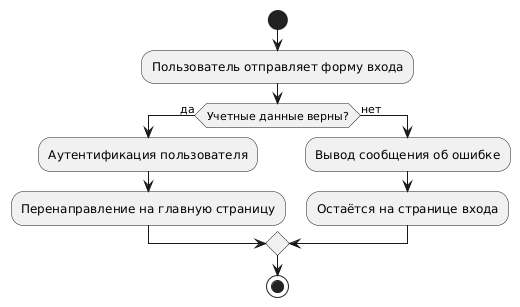

The diagram above was rendered by PlantUML. Its source (embedded in the PNG):
@startuml
start
:Пользователь отправляет форму входа;
if (Учетные данные верны?) then (да)
    :Аутентификация пользователя;
    :Перенаправление на главную страницу;
else (нет)
    :Вывод сообщения об ошибке;
    :Остаётся на странице входа;
endif
stop
@enduml